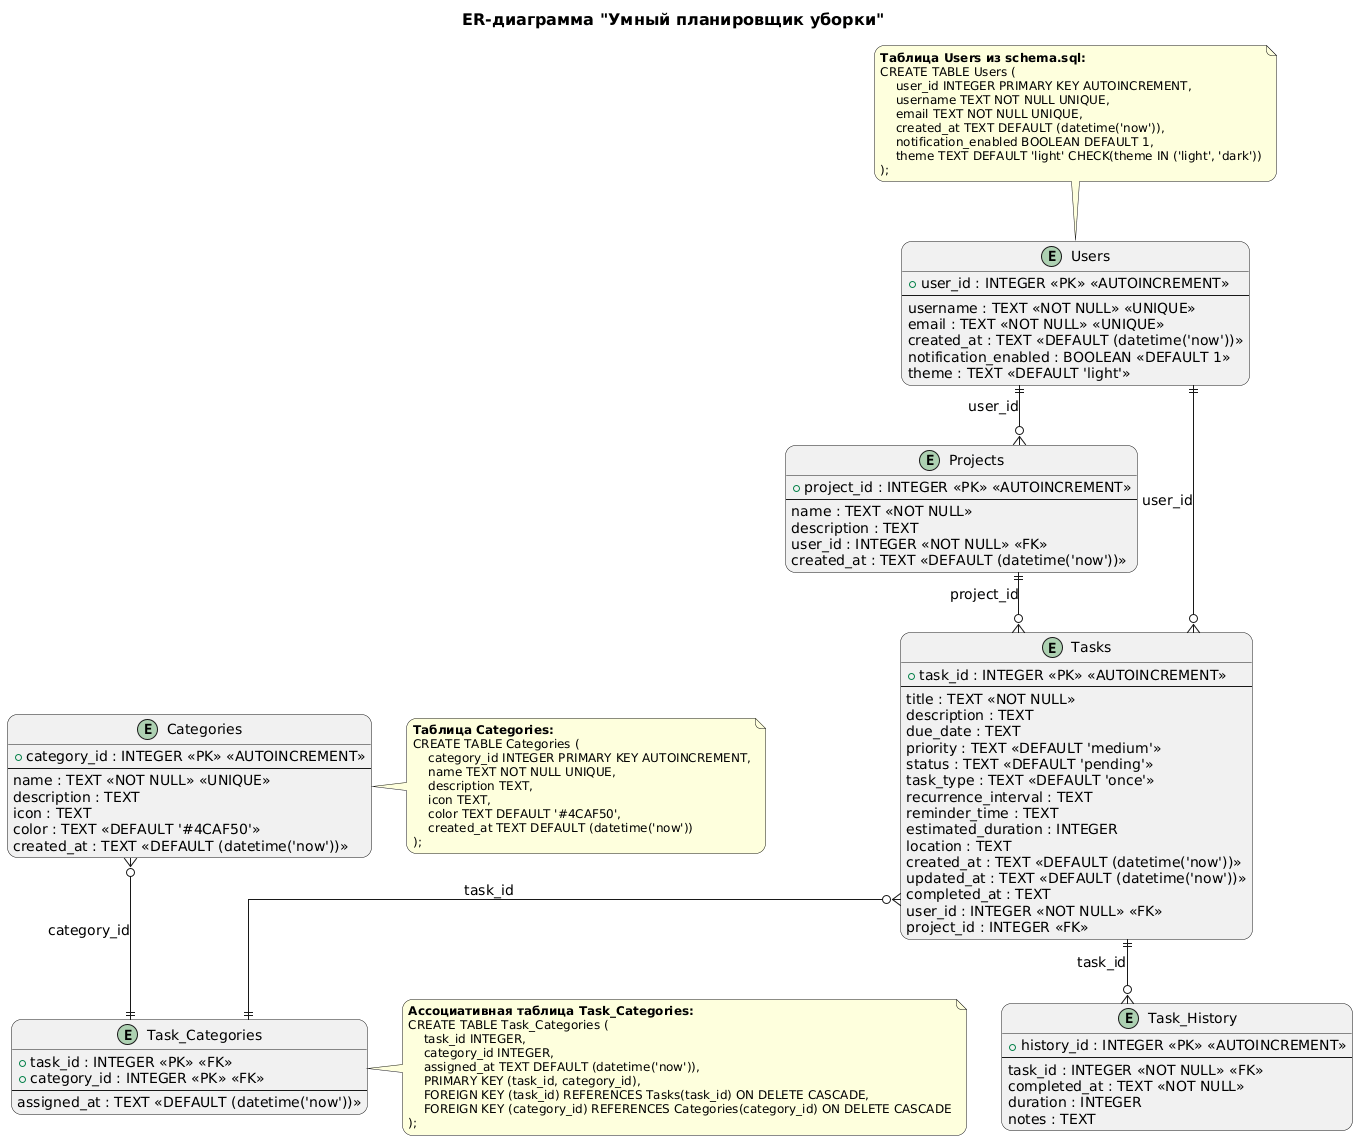

The diagram above was rendered by PlantUML. Its source (embedded in the PNG):
@startuml
title ER-диаграмма "Умный планировщик уборки"

' Настройки
skinparam {
  linetype ortho
  shadowing false
  roundcorner 20
  defaultFontSize 14
  titleFontSize 16
  packageFontSize 16
  noteFontSize 12
}

' Сущности ТОЧНО как в SQL-скрипте
entity "Users" as users {
  + user_id : INTEGER <<PK>> <<AUTOINCREMENT>>
  --
  username : TEXT <<NOT NULL>> <<UNIQUE>>
  email : TEXT <<NOT NULL>> <<UNIQUE>>
  created_at : TEXT <<DEFAULT (datetime('now'))>>
  notification_enabled : BOOLEAN <<DEFAULT 1>>
  theme : TEXT <<DEFAULT 'light'>>
}

entity "Categories" as categories {
  + category_id : INTEGER <<PK>> <<AUTOINCREMENT>>
  --
  name : TEXT <<NOT NULL>> <<UNIQUE>>
  description : TEXT
  icon : TEXT
  color : TEXT <<DEFAULT '#4CAF50'>>
  created_at : TEXT <<DEFAULT (datetime('now'))>>
}

entity "Projects" as projects {
  + project_id : INTEGER <<PK>> <<AUTOINCREMENT>>
  --
  name : TEXT <<NOT NULL>>
  description : TEXT
  user_id : INTEGER <<NOT NULL>> <<FK>>
  created_at : TEXT <<DEFAULT (datetime('now'))>>
}

entity "Tasks" as tasks {
  + task_id : INTEGER <<PK>> <<AUTOINCREMENT>>
  --
  title : TEXT <<NOT NULL>>
  description : TEXT
  due_date : TEXT
  priority : TEXT <<DEFAULT 'medium'>>
  status : TEXT <<DEFAULT 'pending'>>
  task_type : TEXT <<DEFAULT 'once'>>
  recurrence_interval : TEXT
  reminder_time : TEXT
  estimated_duration : INTEGER
  location : TEXT
  created_at : TEXT <<DEFAULT (datetime('now'))>>
  updated_at : TEXT <<DEFAULT (datetime('now'))>>
  completed_at : TEXT
  user_id : INTEGER <<NOT NULL>> <<FK>>
  project_id : INTEGER <<FK>>
}

entity "Task_Categories" as task_categories {
  + task_id : INTEGER <<PK>> <<FK>>
  + category_id : INTEGER <<PK>> <<FK>>
  --
  assigned_at : TEXT <<DEFAULT (datetime('now'))>>
}

entity "Task_History" as task_history {
  + history_id : INTEGER <<PK>> <<AUTOINCREMENT>>
  --
  task_id : INTEGER <<NOT NULL>> <<FK>>
  completed_at : TEXT <<NOT NULL>>
  duration : INTEGER
  notes : TEXT
}

' Связи ТОЧНО как определены в SQL-скрипте
users ||--o{ tasks : "user_id"
projects ||--o{ tasks : "project_id"
users ||--o{ projects : "user_id"
tasks ||--o{ task_history : "task_id"

' Связь многие-ко-многим через ассоциативную таблицу
tasks }o--|| task_categories : "task_id"
categories }o--|| task_categories : "category_id"

note top of users
<b>Таблица Users из schema.sql:</b>
CREATE TABLE Users (
    user_id INTEGER PRIMARY KEY AUTOINCREMENT,
    username TEXT NOT NULL UNIQUE,
    email TEXT NOT NULL UNIQUE,
    created_at TEXT DEFAULT (datetime('now')),
    notification_enabled BOOLEAN DEFAULT 1,
    theme TEXT DEFAULT 'light' CHECK(theme IN ('light', 'dark'))
);
end note

note right of categories
<b>Таблица Categories:</b>
CREATE TABLE Categories (
    category_id INTEGER PRIMARY KEY AUTOINCREMENT,
    name TEXT NOT NULL UNIQUE,
    description TEXT,
    icon TEXT,
    color TEXT DEFAULT '#4CAF50',
    created_at TEXT DEFAULT (datetime('now'))
);
end note

note right of task_categories
<b>Ассоциативная таблица Task_Categories:</b>
CREATE TABLE Task_Categories (
    task_id INTEGER,
    category_id INTEGER,
    assigned_at TEXT DEFAULT (datetime('now')),
    PRIMARY KEY (task_id, category_id),
    FOREIGN KEY (task_id) REFERENCES Tasks(task_id) ON DELETE CASCADE,
    FOREIGN KEY (category_id) REFERENCES Categories(category_id) ON DELETE CASCADE
);
end note
@enduml